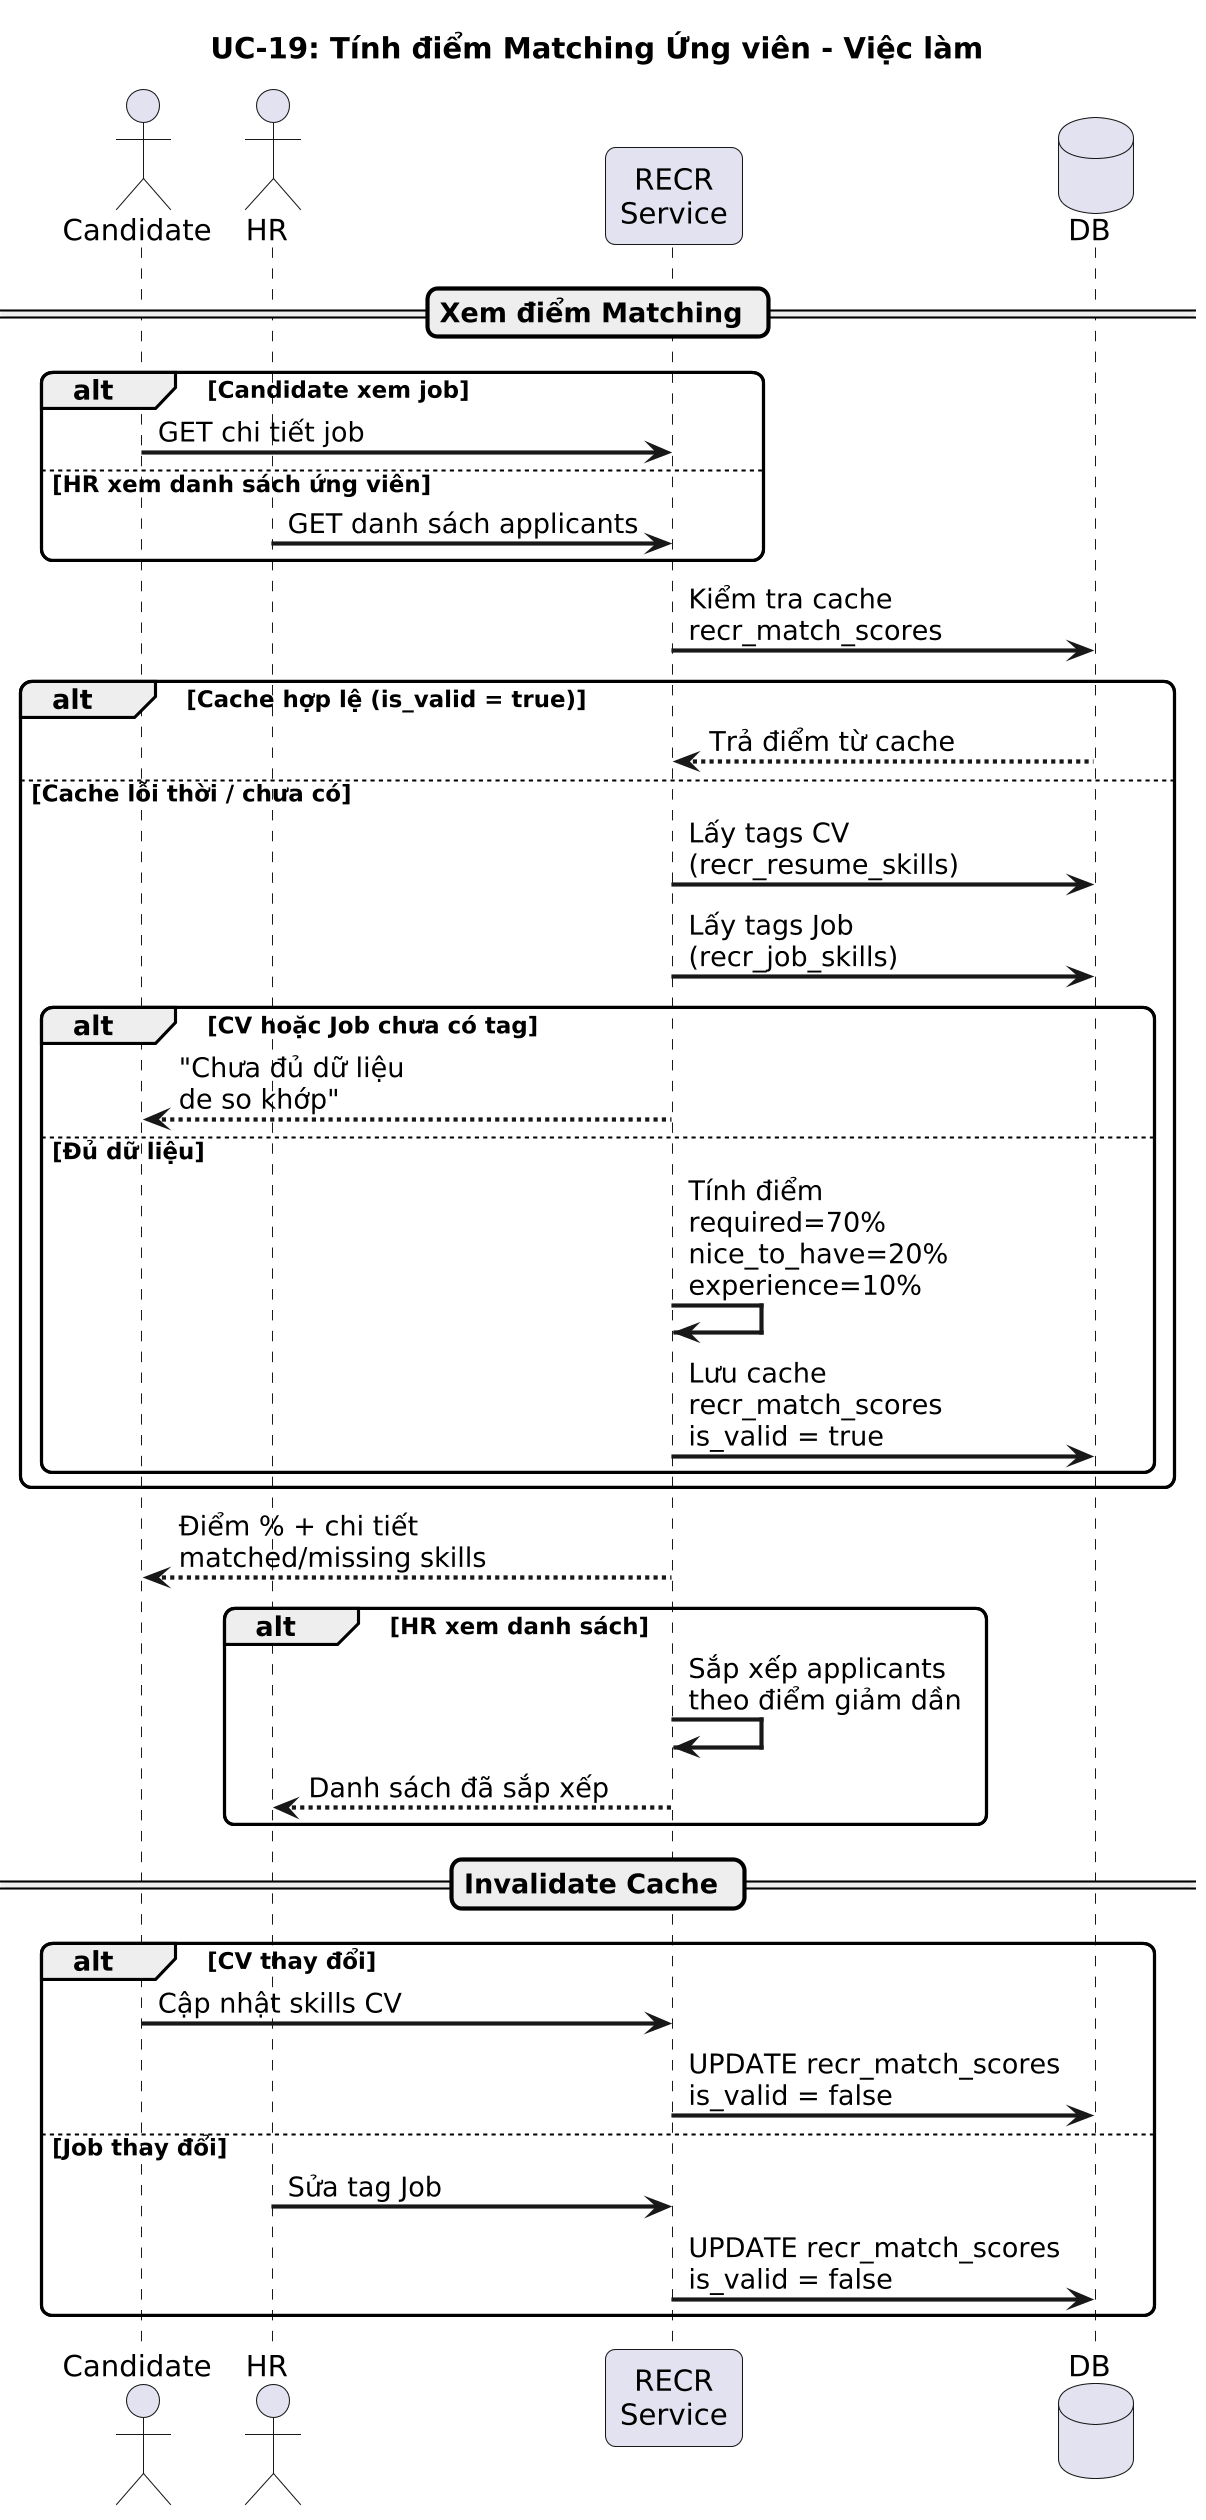

The diagram above was rendered by PlantUML. Its source (embedded in the PNG):
@startuml uc19-matching-score-sequence
title UC-19: Tính điểm Matching Ứng viên - Việc làm
skinparam dpi 200
skinparam backgroundColor white
skinparam sequenceArrowThickness 2
skinparam roundcorner 10

actor "Candidate" as C
actor "HR" as HR
participant "RECR\nService" as R
database "DB" as DB

== Xem điểm Matching ==

alt Candidate xem job
  C -> R : GET chi tiết job
else HR xem danh sách ứng viên
  HR -> R : GET danh sách applicants
end

R -> DB : Kiểm tra cache\nrecr_match_scores

alt Cache hợp lệ (is_valid = true)
  DB --> R : Trả điểm từ cache
else Cache lỗi thời / chưa có
  R -> DB : Lấy tags CV\n(recr_resume_skills)
  R -> DB : Lấy tags Job\n(recr_job_skills)

  alt CV hoặc Job chưa có tag
    R --> C : "Chưa đủ dữ liệu\nde so khớp"
  else Đủ dữ liệu
    R -> R : Tính điểm\nrequired=70%\nnice_to_have=20%\nexperience=10%
    R -> DB : Lưu cache\nrecr_match_scores\nis_valid = true
  end
end

R --> C : Điểm % + chi tiết\nmatched/missing skills

alt HR xem danh sách
  R -> R : Sắp xếp applicants\ntheo điểm giảm dần
  R --> HR : Danh sách đã sắp xếp
end

== Invalidate Cache ==

alt CV thay đổi
  C -> R : Cập nhật skills CV
  R -> DB : UPDATE recr_match_scores\nis_valid = false
else Job thay đổi
  HR -> R : Sửa tag Job
  R -> DB : UPDATE recr_match_scores\nis_valid = false
end

@enduml